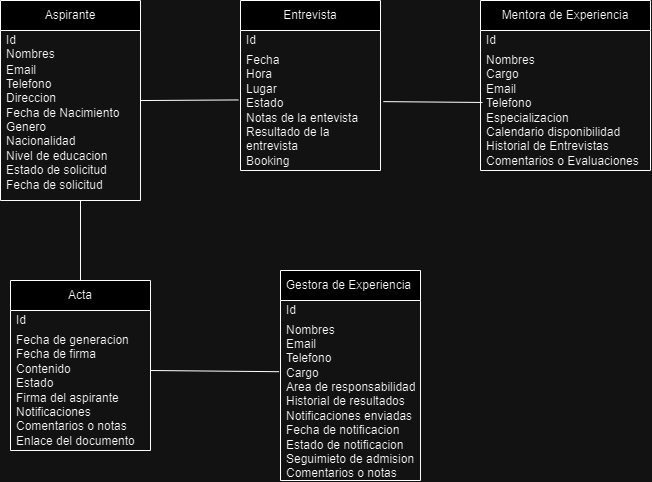

The diagram above was exported from draw.io. Its source (the exported page's mxGraphModel, read from the mxfile embedded in the PNG):
<mxGraphModel dx="733" dy="383" grid="1" gridSize="10" guides="1" tooltips="1" connect="1" arrows="1" fold="1" page="1" pageScale="1" pageWidth="850" pageHeight="1100" math="0" shadow="0">
  <root>
    <mxCell id="0" />
    <mxCell id="1" parent="0" />
    <mxCell id="fHgtbuLxzvizRuT6uz5J-1" value="Aspirante" style="swimlane;fontStyle=0;childLayout=stackLayout;horizontal=1;startSize=30;horizontalStack=0;resizeParent=1;resizeParentMax=0;resizeLast=0;collapsible=1;marginBottom=0;whiteSpace=wrap;html=1;" vertex="1" parent="1">
      <mxGeometry x="40" y="20" width="140" height="200" as="geometry" />
    </mxCell>
    <mxCell id="fHgtbuLxzvizRuT6uz5J-2" value="Id&lt;br&gt;Nombres" style="text;strokeColor=none;fillColor=none;align=left;verticalAlign=middle;spacingLeft=4;spacingRight=4;overflow=hidden;points=[[0,0.5],[1,0.5]];portConstraint=eastwest;rotatable=0;whiteSpace=wrap;html=1;" vertex="1" parent="fHgtbuLxzvizRuT6uz5J-1">
      <mxGeometry y="30" width="140" height="30" as="geometry" />
    </mxCell>
    <mxCell id="fHgtbuLxzvizRuT6uz5J-4" value="Email&amp;nbsp;&lt;br&gt;Telefono&lt;br&gt;Direccion&amp;nbsp;&lt;br&gt;Fecha de Nacimiento&amp;nbsp;&lt;br&gt;Genero&amp;nbsp;&lt;br&gt;Nacionalidad&lt;br&gt;Nivel de educacion&amp;nbsp;&lt;br&gt;Estado de solicitud&lt;br&gt;Fecha de solicitud&amp;nbsp;&lt;br&gt;&amp;nbsp;" style="text;strokeColor=none;fillColor=none;align=left;verticalAlign=middle;spacingLeft=4;spacingRight=4;overflow=hidden;points=[[0,0.5],[1,0.5]];portConstraint=eastwest;rotatable=0;whiteSpace=wrap;html=1;" vertex="1" parent="fHgtbuLxzvizRuT6uz5J-1">
      <mxGeometry y="60" width="140" height="140" as="geometry" />
    </mxCell>
    <mxCell id="fHgtbuLxzvizRuT6uz5J-5" value="Entrevista" style="swimlane;fontStyle=0;childLayout=stackLayout;horizontal=1;startSize=30;horizontalStack=0;resizeParent=1;resizeParentMax=0;resizeLast=0;collapsible=1;marginBottom=0;whiteSpace=wrap;html=1;" vertex="1" parent="1">
      <mxGeometry x="280" y="20" width="140" height="170" as="geometry" />
    </mxCell>
    <mxCell id="fHgtbuLxzvizRuT6uz5J-6" value="Id" style="text;strokeColor=none;fillColor=none;align=left;verticalAlign=middle;spacingLeft=4;spacingRight=4;overflow=hidden;points=[[0,0.5],[1,0.5]];portConstraint=eastwest;rotatable=0;whiteSpace=wrap;html=1;" vertex="1" parent="fHgtbuLxzvizRuT6uz5J-5">
      <mxGeometry y="30" width="140" height="20" as="geometry" />
    </mxCell>
    <mxCell id="fHgtbuLxzvizRuT6uz5J-8" value="Fecha&lt;br&gt;Hora&amp;nbsp;&lt;br&gt;Lugar&lt;br&gt;Estado&lt;br&gt;Notas de la entevista&lt;br&gt;Resultado de la entrevista&amp;nbsp;&lt;br&gt;Booking" style="text;strokeColor=none;fillColor=none;align=left;verticalAlign=middle;spacingLeft=4;spacingRight=4;overflow=hidden;points=[[0,0.5],[1,0.5]];portConstraint=eastwest;rotatable=0;whiteSpace=wrap;html=1;" vertex="1" parent="fHgtbuLxzvizRuT6uz5J-5">
      <mxGeometry y="50" width="140" height="120" as="geometry" />
    </mxCell>
    <mxCell id="fHgtbuLxzvizRuT6uz5J-9" value="Mentora de Experiencia" style="swimlane;fontStyle=0;childLayout=stackLayout;horizontal=1;startSize=30;horizontalStack=0;resizeParent=1;resizeParentMax=0;resizeLast=0;collapsible=1;marginBottom=0;whiteSpace=wrap;html=1;" vertex="1" parent="1">
      <mxGeometry x="520" y="20" width="170" height="170" as="geometry" />
    </mxCell>
    <mxCell id="fHgtbuLxzvizRuT6uz5J-10" value="Id" style="text;strokeColor=none;fillColor=none;align=left;verticalAlign=middle;spacingLeft=4;spacingRight=4;overflow=hidden;points=[[0,0.5],[1,0.5]];portConstraint=eastwest;rotatable=0;whiteSpace=wrap;html=1;" vertex="1" parent="fHgtbuLxzvizRuT6uz5J-9">
      <mxGeometry y="30" width="170" height="20" as="geometry" />
    </mxCell>
    <mxCell id="fHgtbuLxzvizRuT6uz5J-12" value="Nombres&amp;nbsp;&lt;br&gt;Cargo&amp;nbsp;&lt;br&gt;Email&lt;br&gt;Telefono&amp;nbsp;&lt;br&gt;Especializacion&lt;br&gt;Calendario disponibilidad&lt;br&gt;Historial de Entrevistas&amp;nbsp;&lt;br&gt;Comentarios o Evaluaciones&amp;nbsp;" style="text;strokeColor=none;fillColor=none;align=left;verticalAlign=middle;spacingLeft=4;spacingRight=4;overflow=hidden;points=[[0,0.5],[1,0.5]];portConstraint=eastwest;rotatable=0;whiteSpace=wrap;html=1;" vertex="1" parent="fHgtbuLxzvizRuT6uz5J-9">
      <mxGeometry y="50" width="170" height="120" as="geometry" />
    </mxCell>
    <mxCell id="fHgtbuLxzvizRuT6uz5J-13" value="Acta" style="swimlane;fontStyle=0;childLayout=stackLayout;horizontal=1;startSize=30;horizontalStack=0;resizeParent=1;resizeParentMax=0;resizeLast=0;collapsible=1;marginBottom=0;whiteSpace=wrap;html=1;" vertex="1" parent="1">
      <mxGeometry x="50" y="300" width="140" height="170" as="geometry" />
    </mxCell>
    <mxCell id="fHgtbuLxzvizRuT6uz5J-14" value="Id" style="text;strokeColor=none;fillColor=none;align=left;verticalAlign=middle;spacingLeft=4;spacingRight=4;overflow=hidden;points=[[0,0.5],[1,0.5]];portConstraint=eastwest;rotatable=0;whiteSpace=wrap;html=1;" vertex="1" parent="fHgtbuLxzvizRuT6uz5J-13">
      <mxGeometry y="30" width="140" height="20" as="geometry" />
    </mxCell>
    <mxCell id="fHgtbuLxzvizRuT6uz5J-15" value="Fecha de generacion&lt;br&gt;Fecha de firma&lt;br&gt;Contenido&amp;nbsp;&lt;br&gt;Estado&amp;nbsp;&lt;br&gt;Firma del aspirante&lt;br&gt;Notificaciones&lt;br&gt;Comentarios o notas&lt;br&gt;Enlace del documento&amp;nbsp;" style="text;strokeColor=none;fillColor=none;align=left;verticalAlign=middle;spacingLeft=4;spacingRight=4;overflow=hidden;points=[[0,0.5],[1,0.5]];portConstraint=eastwest;rotatable=0;whiteSpace=wrap;html=1;" vertex="1" parent="fHgtbuLxzvizRuT6uz5J-13">
      <mxGeometry y="50" width="140" height="120" as="geometry" />
    </mxCell>
    <mxCell id="fHgtbuLxzvizRuT6uz5J-17" value="Gestora de Experiencia&amp;nbsp;" style="swimlane;fontStyle=0;childLayout=stackLayout;horizontal=1;startSize=30;horizontalStack=0;resizeParent=1;resizeParentMax=0;resizeLast=0;collapsible=1;marginBottom=0;whiteSpace=wrap;html=1;" vertex="1" parent="1">
      <mxGeometry x="320" y="290" width="140" height="210" as="geometry" />
    </mxCell>
    <mxCell id="fHgtbuLxzvizRuT6uz5J-18" value="Id&amp;nbsp;" style="text;strokeColor=none;fillColor=none;align=left;verticalAlign=middle;spacingLeft=4;spacingRight=4;overflow=hidden;points=[[0,0.5],[1,0.5]];portConstraint=eastwest;rotatable=0;whiteSpace=wrap;html=1;" vertex="1" parent="fHgtbuLxzvizRuT6uz5J-17">
      <mxGeometry y="30" width="140" height="20" as="geometry" />
    </mxCell>
    <mxCell id="fHgtbuLxzvizRuT6uz5J-19" value="Nombres&lt;br&gt;Email&lt;br&gt;Telefono&lt;br&gt;Cargo&lt;br&gt;Area de responsabilidad&lt;br&gt;Historial de resultados&lt;br&gt;Notificaciones enviadas&lt;br&gt;Fecha de notificacion&lt;br&gt;Estado de notificacion&amp;nbsp;&lt;br&gt;Seguimieto de admision&lt;br&gt;Comentarios o notas&amp;nbsp;" style="text;strokeColor=none;fillColor=none;align=left;verticalAlign=middle;spacingLeft=4;spacingRight=4;overflow=hidden;points=[[0,0.5],[1,0.5]];portConstraint=eastwest;rotatable=0;whiteSpace=wrap;html=1;" vertex="1" parent="fHgtbuLxzvizRuT6uz5J-17">
      <mxGeometry y="50" width="140" height="160" as="geometry" />
    </mxCell>
    <mxCell id="fHgtbuLxzvizRuT6uz5J-21" value="" style="endArrow=none;html=1;rounded=0;exitX=1;exitY=0.286;exitDx=0;exitDy=0;exitPerimeter=0;entryX=-0.015;entryY=0.412;entryDx=0;entryDy=0;entryPerimeter=0;" edge="1" parent="1" source="fHgtbuLxzvizRuT6uz5J-4" target="fHgtbuLxzvizRuT6uz5J-8">
      <mxGeometry width="50" height="50" relative="1" as="geometry">
        <mxPoint x="250" y="220" as="sourcePoint" />
        <mxPoint x="300" y="170" as="targetPoint" />
      </mxGeometry>
    </mxCell>
    <mxCell id="fHgtbuLxzvizRuT6uz5J-22" value="" style="endArrow=none;html=1;rounded=0;exitX=1.02;exitY=0.426;exitDx=0;exitDy=0;exitPerimeter=0;entryX=0.012;entryY=0.433;entryDx=0;entryDy=0;entryPerimeter=0;" edge="1" parent="1" source="fHgtbuLxzvizRuT6uz5J-8" target="fHgtbuLxzvizRuT6uz5J-12">
      <mxGeometry width="50" height="50" relative="1" as="geometry">
        <mxPoint x="450" y="220" as="sourcePoint" />
        <mxPoint x="500" y="170" as="targetPoint" />
      </mxGeometry>
    </mxCell>
    <mxCell id="fHgtbuLxzvizRuT6uz5J-23" value="" style="endArrow=none;html=1;rounded=0;exitX=0.5;exitY=0;exitDx=0;exitDy=0;" edge="1" parent="1" source="fHgtbuLxzvizRuT6uz5J-13">
      <mxGeometry width="50" height="50" relative="1" as="geometry">
        <mxPoint x="120" y="290" as="sourcePoint" />
        <mxPoint x="120" y="220" as="targetPoint" />
      </mxGeometry>
    </mxCell>
    <mxCell id="fHgtbuLxzvizRuT6uz5J-24" value="" style="endArrow=none;html=1;rounded=0;entryX=-0.01;entryY=0.32;entryDx=0;entryDy=0;entryPerimeter=0;" edge="1" parent="1" target="fHgtbuLxzvizRuT6uz5J-19">
      <mxGeometry width="50" height="50" relative="1" as="geometry">
        <mxPoint x="190" y="390" as="sourcePoint" />
        <mxPoint x="310" y="390" as="targetPoint" />
      </mxGeometry>
    </mxCell>
  </root>
</mxGraphModel>